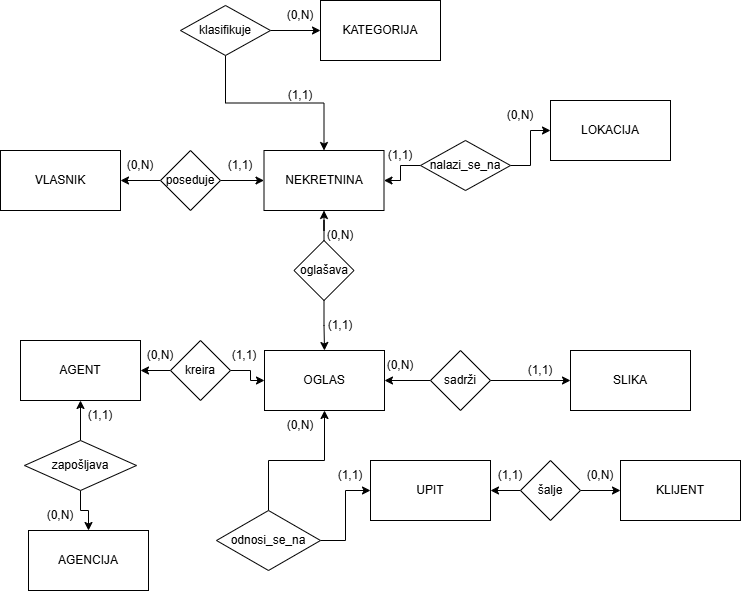

The diagram above was exported from draw.io. Its source (the exported page's mxGraphModel, read from the mxfile embedded in the PNG):
<mxGraphModel dx="1096" dy="570" grid="1" gridSize="10" guides="1" tooltips="1" connect="1" arrows="1" fold="1" page="1" pageScale="1" pageWidth="827" pageHeight="1169" math="0" shadow="0">
  <root>
    <mxCell id="ftINDOsRvkTOLPvXz84z-0" />
    <mxCell id="ftINDOsRvkTOLPvXz84z-1" parent="ftINDOsRvkTOLPvXz84z-0" />
    <mxCell id="KIpx4QReugRMNB5SStDg-0" parent="ftINDOsRvkTOLPvXz84z-1" style="whiteSpace=wrap;html=1;" value="VLASNIK" vertex="1">
      <mxGeometry height="60" width="120" x="30" y="190" as="geometry" />
    </mxCell>
    <mxCell id="KIpx4QReugRMNB5SStDg-1" parent="ftINDOsRvkTOLPvXz84z-1" style="rounded=0;whiteSpace=wrap;html=1;" value="NEKRETNINA" vertex="1">
      <mxGeometry height="60" width="120" x="293.5" y="190" as="geometry" />
    </mxCell>
    <mxCell id="KIpx4QReugRMNB5SStDg-2" parent="ftINDOsRvkTOLPvXz84z-1" style="rounded=0;whiteSpace=wrap;html=1;" value="AGENT" vertex="1">
      <mxGeometry height="60" width="120" x="50" y="380" as="geometry" />
    </mxCell>
    <mxCell id="KIpx4QReugRMNB5SStDg-3" parent="ftINDOsRvkTOLPvXz84z-1" style="rounded=0;whiteSpace=wrap;html=1;" value="OGLAS" vertex="1">
      <mxGeometry height="60" width="120" x="294" y="390" as="geometry" />
    </mxCell>
    <mxCell id="KIpx4QReugRMNB5SStDg-5" edge="1" parent="ftINDOsRvkTOLPvXz84z-1" source="KIpx4QReugRMNB5SStDg-4" style="edgeStyle=orthogonalEdgeStyle;rounded=0;orthogonalLoop=1;jettySize=auto;html=1;exitX=1;exitY=0.5;exitDx=0;exitDy=0;entryX=0;entryY=0.5;entryDx=0;entryDy=0;" target="KIpx4QReugRMNB5SStDg-1">
      <mxGeometry relative="1" as="geometry" />
    </mxCell>
    <mxCell id="KIpx4QReugRMNB5SStDg-6" edge="1" parent="ftINDOsRvkTOLPvXz84z-1" source="KIpx4QReugRMNB5SStDg-4" style="edgeStyle=orthogonalEdgeStyle;rounded=0;orthogonalLoop=1;jettySize=auto;html=1;exitX=0;exitY=0.5;exitDx=0;exitDy=0;entryX=1;entryY=0.5;entryDx=0;entryDy=0;" target="KIpx4QReugRMNB5SStDg-0">
      <mxGeometry relative="1" as="geometry" />
    </mxCell>
    <mxCell id="KIpx4QReugRMNB5SStDg-4" parent="ftINDOsRvkTOLPvXz84z-1" style="rhombus;whiteSpace=wrap;html=1;" value="poseduje" vertex="1">
      <mxGeometry height="60" width="60" x="190" y="190" as="geometry" />
    </mxCell>
    <mxCell id="KIpx4QReugRMNB5SStDg-8" parent="ftINDOsRvkTOLPvXz84z-1" style="text;html=1;whiteSpace=wrap;strokeColor=none;fillColor=none;align=center;verticalAlign=middle;rounded=0;" value="(0,N)" vertex="1">
      <mxGeometry height="10" width="40" x="150" y="200" as="geometry" />
    </mxCell>
    <mxCell id="KIpx4QReugRMNB5SStDg-9" parent="ftINDOsRvkTOLPvXz84z-1" style="text;html=1;whiteSpace=wrap;strokeColor=none;fillColor=none;align=center;verticalAlign=middle;rounded=0;" value="(1,1)" vertex="1">
      <mxGeometry height="10" width="40" x="250" y="200" as="geometry" />
    </mxCell>
    <mxCell id="KIpx4QReugRMNB5SStDg-11" edge="1" parent="ftINDOsRvkTOLPvXz84z-1" source="KIpx4QReugRMNB5SStDg-10" style="edgeStyle=orthogonalEdgeStyle;rounded=0;orthogonalLoop=1;jettySize=auto;html=1;" target="KIpx4QReugRMNB5SStDg-3" value="">
      <mxGeometry relative="1" as="geometry" />
    </mxCell>
    <mxCell id="KIpx4QReugRMNB5SStDg-12" edge="1" parent="ftINDOsRvkTOLPvXz84z-1" source="KIpx4QReugRMNB5SStDg-10" style="edgeStyle=orthogonalEdgeStyle;rounded=0;orthogonalLoop=1;jettySize=auto;html=1;" target="KIpx4QReugRMNB5SStDg-2" value="">
      <mxGeometry relative="1" as="geometry" />
    </mxCell>
    <mxCell id="KIpx4QReugRMNB5SStDg-10" parent="ftINDOsRvkTOLPvXz84z-1" style="rhombus;whiteSpace=wrap;html=1;" value="kreira" vertex="1">
      <mxGeometry height="60" width="60" x="200" y="380" as="geometry" />
    </mxCell>
    <mxCell id="KIpx4QReugRMNB5SStDg-13" parent="ftINDOsRvkTOLPvXz84z-1" style="text;html=1;whiteSpace=wrap;strokeColor=none;fillColor=none;align=center;verticalAlign=middle;rounded=0;" value="(0,N)" vertex="1">
      <mxGeometry height="10" width="40" x="170" y="390" as="geometry" />
    </mxCell>
    <mxCell id="KIpx4QReugRMNB5SStDg-14" parent="ftINDOsRvkTOLPvXz84z-1" style="text;html=1;whiteSpace=wrap;strokeColor=none;fillColor=none;align=center;verticalAlign=middle;rounded=0;" value="(1,1)" vertex="1">
      <mxGeometry height="10" width="40" x="254" y="390" as="geometry" />
    </mxCell>
    <mxCell id="KIpx4QReugRMNB5SStDg-16" edge="1" parent="ftINDOsRvkTOLPvXz84z-1" source="KIpx4QReugRMNB5SStDg-15" style="edgeStyle=orthogonalEdgeStyle;rounded=0;orthogonalLoop=1;jettySize=auto;html=1;" target="KIpx4QReugRMNB5SStDg-1" value="">
      <mxGeometry relative="1" as="geometry" />
    </mxCell>
    <mxCell id="KIpx4QReugRMNB5SStDg-17" edge="1" parent="ftINDOsRvkTOLPvXz84z-1" source="KIpx4QReugRMNB5SStDg-15" style="edgeStyle=orthogonalEdgeStyle;rounded=0;orthogonalLoop=1;jettySize=auto;html=1;" target="KIpx4QReugRMNB5SStDg-3" value="">
      <mxGeometry relative="1" as="geometry" />
    </mxCell>
    <mxCell id="KIpx4QReugRMNB5SStDg-15" parent="ftINDOsRvkTOLPvXz84z-1" style="rhombus;whiteSpace=wrap;html=1;" value="oglašava" vertex="1">
      <mxGeometry height="60" width="60" x="323.5" y="280" as="geometry" />
    </mxCell>
    <mxCell id="KIpx4QReugRMNB5SStDg-18" parent="ftINDOsRvkTOLPvXz84z-1" style="text;html=1;whiteSpace=wrap;strokeColor=none;fillColor=none;align=center;verticalAlign=middle;rounded=0;" value="(0,N)" vertex="1">
      <mxGeometry height="10" width="40" x="350" y="270" as="geometry" />
    </mxCell>
    <mxCell id="KIpx4QReugRMNB5SStDg-19" parent="ftINDOsRvkTOLPvXz84z-1" style="text;html=1;whiteSpace=wrap;strokeColor=none;fillColor=none;align=center;verticalAlign=middle;rounded=0;" value="(1,1)" vertex="1">
      <mxGeometry height="10" width="40" x="350" y="360" as="geometry" />
    </mxCell>
    <mxCell id="nXc_tk0sfPDjB_u-oL3F-0" parent="ftINDOsRvkTOLPvXz84z-1" style="rounded=0;whiteSpace=wrap;html=1;" value="SLIKA" vertex="1">
      <mxGeometry height="60" width="120" x="600" y="390" as="geometry" />
    </mxCell>
    <mxCell id="nXc_tk0sfPDjB_u-oL3F-2" edge="1" parent="ftINDOsRvkTOLPvXz84z-1" source="nXc_tk0sfPDjB_u-oL3F-1" style="edgeStyle=orthogonalEdgeStyle;rounded=0;orthogonalLoop=1;jettySize=auto;html=1;" target="KIpx4QReugRMNB5SStDg-3" value="">
      <mxGeometry relative="1" as="geometry" />
    </mxCell>
    <mxCell id="nXc_tk0sfPDjB_u-oL3F-3" edge="1" parent="ftINDOsRvkTOLPvXz84z-1" source="nXc_tk0sfPDjB_u-oL3F-1" style="edgeStyle=orthogonalEdgeStyle;rounded=0;orthogonalLoop=1;jettySize=auto;html=1;" target="nXc_tk0sfPDjB_u-oL3F-0" value="">
      <mxGeometry relative="1" as="geometry" />
    </mxCell>
    <mxCell id="nXc_tk0sfPDjB_u-oL3F-1" parent="ftINDOsRvkTOLPvXz84z-1" style="rhombus;whiteSpace=wrap;html=1;" value="sadrži" vertex="1">
      <mxGeometry height="60" width="60" x="460" y="390" as="geometry" />
    </mxCell>
    <mxCell id="nXc_tk0sfPDjB_u-oL3F-4" parent="ftINDOsRvkTOLPvXz84z-1" style="rounded=0;whiteSpace=wrap;html=1;" value="KLIJENT" vertex="1">
      <mxGeometry height="60" width="120" x="650" y="500" as="geometry" />
    </mxCell>
    <mxCell id="nXc_tk0sfPDjB_u-oL3F-5" parent="ftINDOsRvkTOLPvXz84z-1" style="rounded=0;whiteSpace=wrap;html=1;" value="UPIT" vertex="1">
      <mxGeometry height="60" width="120" x="400" y="500" as="geometry" />
    </mxCell>
    <mxCell id="nXc_tk0sfPDjB_u-oL3F-7" edge="1" parent="ftINDOsRvkTOLPvXz84z-1" source="nXc_tk0sfPDjB_u-oL3F-6" style="edgeStyle=orthogonalEdgeStyle;rounded=0;orthogonalLoop=1;jettySize=auto;html=1;" target="nXc_tk0sfPDjB_u-oL3F-4" value="">
      <mxGeometry relative="1" as="geometry" />
    </mxCell>
    <mxCell id="nXc_tk0sfPDjB_u-oL3F-8" edge="1" parent="ftINDOsRvkTOLPvXz84z-1" source="nXc_tk0sfPDjB_u-oL3F-6" style="edgeStyle=orthogonalEdgeStyle;rounded=0;orthogonalLoop=1;jettySize=auto;html=1;" target="nXc_tk0sfPDjB_u-oL3F-5" value="">
      <mxGeometry relative="1" as="geometry" />
    </mxCell>
    <mxCell id="nXc_tk0sfPDjB_u-oL3F-6" parent="ftINDOsRvkTOLPvXz84z-1" style="rhombus;whiteSpace=wrap;html=1;" value="šalje" vertex="1">
      <mxGeometry height="60" width="60" x="550" y="500" as="geometry" />
    </mxCell>
    <mxCell id="nXc_tk0sfPDjB_u-oL3F-12" edge="1" parent="ftINDOsRvkTOLPvXz84z-1" source="nXc_tk0sfPDjB_u-oL3F-9" style="edgeStyle=orthogonalEdgeStyle;rounded=0;orthogonalLoop=1;jettySize=auto;html=1;" target="KIpx4QReugRMNB5SStDg-3" value="">
      <mxGeometry relative="1" as="geometry" />
    </mxCell>
    <mxCell id="nXc_tk0sfPDjB_u-oL3F-13" edge="1" parent="ftINDOsRvkTOLPvXz84z-1" source="nXc_tk0sfPDjB_u-oL3F-9" style="edgeStyle=orthogonalEdgeStyle;rounded=0;orthogonalLoop=1;jettySize=auto;html=1;" target="nXc_tk0sfPDjB_u-oL3F-5" value="">
      <mxGeometry relative="1" as="geometry" />
    </mxCell>
    <mxCell id="nXc_tk0sfPDjB_u-oL3F-9" parent="ftINDOsRvkTOLPvXz84z-1" style="rhombus;whiteSpace=wrap;html=1;" value="odnosi_se_na" vertex="1">
      <mxGeometry height="60" width="104" x="246" y="550" as="geometry" />
    </mxCell>
    <mxCell id="nXc_tk0sfPDjB_u-oL3F-14" parent="ftINDOsRvkTOLPvXz84z-1" style="rounded=0;whiteSpace=wrap;html=1;" value="AGENCIJA" vertex="1">
      <mxGeometry height="60" width="120" x="58" y="570" as="geometry" />
    </mxCell>
    <mxCell id="nXc_tk0sfPDjB_u-oL3F-16" edge="1" parent="ftINDOsRvkTOLPvXz84z-1" source="nXc_tk0sfPDjB_u-oL3F-15" style="edgeStyle=orthogonalEdgeStyle;rounded=0;orthogonalLoop=1;jettySize=auto;html=1;" target="KIpx4QReugRMNB5SStDg-2" value="">
      <mxGeometry relative="1" as="geometry" />
    </mxCell>
    <mxCell id="nXc_tk0sfPDjB_u-oL3F-17" edge="1" parent="ftINDOsRvkTOLPvXz84z-1" source="nXc_tk0sfPDjB_u-oL3F-15" style="edgeStyle=orthogonalEdgeStyle;rounded=0;orthogonalLoop=1;jettySize=auto;html=1;" target="nXc_tk0sfPDjB_u-oL3F-14" value="">
      <mxGeometry relative="1" as="geometry" />
    </mxCell>
    <mxCell id="nXc_tk0sfPDjB_u-oL3F-15" parent="ftINDOsRvkTOLPvXz84z-1" style="rhombus;whiteSpace=wrap;html=1;" value="zapošljava" vertex="1">
      <mxGeometry height="50" width="112" x="54" y="480" as="geometry" />
    </mxCell>
    <mxCell id="nXc_tk0sfPDjB_u-oL3F-18" parent="ftINDOsRvkTOLPvXz84z-1" style="rounded=0;whiteSpace=wrap;html=1;" value="KATEGORIJA" vertex="1">
      <mxGeometry height="60" width="120" x="350" y="40" as="geometry" />
    </mxCell>
    <mxCell id="nXc_tk0sfPDjB_u-oL3F-21" edge="1" parent="ftINDOsRvkTOLPvXz84z-1" source="nXc_tk0sfPDjB_u-oL3F-19" style="edgeStyle=orthogonalEdgeStyle;rounded=0;orthogonalLoop=1;jettySize=auto;html=1;" target="KIpx4QReugRMNB5SStDg-1" value="">
      <mxGeometry relative="1" as="geometry" />
    </mxCell>
    <mxCell id="nXc_tk0sfPDjB_u-oL3F-22" edge="1" parent="ftINDOsRvkTOLPvXz84z-1" source="nXc_tk0sfPDjB_u-oL3F-19" style="edgeStyle=orthogonalEdgeStyle;rounded=0;orthogonalLoop=1;jettySize=auto;html=1;" target="nXc_tk0sfPDjB_u-oL3F-18" value="">
      <mxGeometry relative="1" as="geometry" />
    </mxCell>
    <mxCell id="nXc_tk0sfPDjB_u-oL3F-19" parent="ftINDOsRvkTOLPvXz84z-1" style="rhombus;whiteSpace=wrap;html=1;" value="klasifikuje" vertex="1">
      <mxGeometry height="50" width="90" x="210" y="45" as="geometry" />
    </mxCell>
    <mxCell id="nXc_tk0sfPDjB_u-oL3F-23" parent="ftINDOsRvkTOLPvXz84z-1" style="rounded=0;whiteSpace=wrap;html=1;" value="LOKACIJA" vertex="1">
      <mxGeometry height="60" width="120" x="580" y="140" as="geometry" />
    </mxCell>
    <mxCell id="nXc_tk0sfPDjB_u-oL3F-25" edge="1" parent="ftINDOsRvkTOLPvXz84z-1" source="nXc_tk0sfPDjB_u-oL3F-24" style="edgeStyle=orthogonalEdgeStyle;rounded=0;orthogonalLoop=1;jettySize=auto;html=1;" target="nXc_tk0sfPDjB_u-oL3F-23" value="">
      <mxGeometry relative="1" as="geometry" />
    </mxCell>
    <mxCell id="nXc_tk0sfPDjB_u-oL3F-26" edge="1" parent="ftINDOsRvkTOLPvXz84z-1" source="nXc_tk0sfPDjB_u-oL3F-24" style="edgeStyle=orthogonalEdgeStyle;rounded=0;orthogonalLoop=1;jettySize=auto;html=1;" target="KIpx4QReugRMNB5SStDg-1" value="">
      <mxGeometry relative="1" as="geometry" />
    </mxCell>
    <mxCell id="nXc_tk0sfPDjB_u-oL3F-24" parent="ftINDOsRvkTOLPvXz84z-1" style="rhombus;whiteSpace=wrap;html=1;" value="nalazi_se_na" vertex="1">
      <mxGeometry height="50" width="90" x="450" y="180" as="geometry" />
    </mxCell>
    <mxCell id="nXc_tk0sfPDjB_u-oL3F-27" parent="ftINDOsRvkTOLPvXz84z-1" style="text;html=1;whiteSpace=wrap;strokeColor=none;fillColor=none;align=center;verticalAlign=middle;rounded=0;" value="(0,N)" vertex="1">
      <mxGeometry height="10" width="40" x="410" y="400" as="geometry" />
    </mxCell>
    <mxCell id="nXc_tk0sfPDjB_u-oL3F-28" parent="ftINDOsRvkTOLPvXz84z-1" style="text;html=1;whiteSpace=wrap;strokeColor=none;fillColor=none;align=center;verticalAlign=middle;rounded=0;" value="(1,1)" vertex="1">
      <mxGeometry height="10" width="40" x="550" y="405" as="geometry" />
    </mxCell>
    <mxCell id="nXc_tk0sfPDjB_u-oL3F-29" parent="ftINDOsRvkTOLPvXz84z-1" style="text;html=1;whiteSpace=wrap;strokeColor=none;fillColor=none;align=center;verticalAlign=middle;rounded=0;" value="(0,N)" vertex="1">
      <mxGeometry height="10" width="40" x="610" y="510" as="geometry" />
    </mxCell>
    <mxCell id="nXc_tk0sfPDjB_u-oL3F-30" parent="ftINDOsRvkTOLPvXz84z-1" style="text;html=1;whiteSpace=wrap;strokeColor=none;fillColor=none;align=center;verticalAlign=middle;rounded=0;" value="(1,1)" vertex="1">
      <mxGeometry height="10" width="40" x="520" y="510" as="geometry" />
    </mxCell>
    <mxCell id="nXc_tk0sfPDjB_u-oL3F-31" parent="ftINDOsRvkTOLPvXz84z-1" style="text;html=1;whiteSpace=wrap;strokeColor=none;fillColor=none;align=center;verticalAlign=middle;rounded=0;" value="(0,N)" vertex="1">
      <mxGeometry height="10" width="40" x="310" y="460" as="geometry" />
    </mxCell>
    <mxCell id="nXc_tk0sfPDjB_u-oL3F-32" parent="ftINDOsRvkTOLPvXz84z-1" style="text;html=1;whiteSpace=wrap;strokeColor=none;fillColor=none;align=center;verticalAlign=middle;rounded=0;" value="(1,1)" vertex="1">
      <mxGeometry height="10" width="40" x="360" y="510" as="geometry" />
    </mxCell>
    <mxCell id="nXc_tk0sfPDjB_u-oL3F-34" parent="ftINDOsRvkTOLPvXz84z-1" style="text;html=1;whiteSpace=wrap;strokeColor=none;fillColor=none;align=center;verticalAlign=middle;rounded=0;" value="(0,N)" vertex="1">
      <mxGeometry height="10" width="40" x="70" y="550" as="geometry" />
    </mxCell>
    <mxCell id="nXc_tk0sfPDjB_u-oL3F-35" parent="ftINDOsRvkTOLPvXz84z-1" style="text;html=1;whiteSpace=wrap;strokeColor=none;fillColor=none;align=center;verticalAlign=middle;rounded=0;" value="(1,1)" vertex="1">
      <mxGeometry height="10" width="40" x="110" y="450" as="geometry" />
    </mxCell>
    <mxCell id="nXc_tk0sfPDjB_u-oL3F-36" parent="ftINDOsRvkTOLPvXz84z-1" style="text;html=1;whiteSpace=wrap;strokeColor=none;fillColor=none;align=center;verticalAlign=middle;rounded=0;" value="(0,N)" vertex="1">
      <mxGeometry height="10" width="40" x="310" y="50" as="geometry" />
    </mxCell>
    <mxCell id="nXc_tk0sfPDjB_u-oL3F-37" parent="ftINDOsRvkTOLPvXz84z-1" style="text;html=1;whiteSpace=wrap;strokeColor=none;fillColor=none;align=center;verticalAlign=middle;rounded=0;" value="(1,1)" vertex="1">
      <mxGeometry height="10" width="40" x="310" y="130" as="geometry" />
    </mxCell>
    <mxCell id="nXc_tk0sfPDjB_u-oL3F-38" parent="ftINDOsRvkTOLPvXz84z-1" style="text;html=1;whiteSpace=wrap;strokeColor=none;fillColor=none;align=center;verticalAlign=middle;rounded=0;" value="(0,N)" vertex="1">
      <mxGeometry height="10" width="40" x="530" y="150" as="geometry" />
    </mxCell>
    <mxCell id="nXc_tk0sfPDjB_u-oL3F-39" parent="ftINDOsRvkTOLPvXz84z-1" style="text;html=1;whiteSpace=wrap;strokeColor=none;fillColor=none;align=center;verticalAlign=middle;rounded=0;" value="(1,1)" vertex="1">
      <mxGeometry height="10" width="40" x="410" y="190" as="geometry" />
    </mxCell>
  </root>
</mxGraphModel>